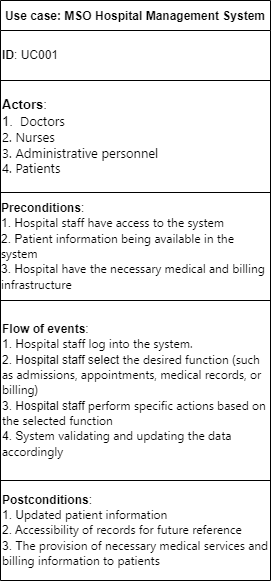

The diagram above was exported from draw.io. Its source (the exported page's mxGraphModel, read from the mxfile embedded in the PNG):
<mxGraphModel dx="1160" dy="694" grid="1" gridSize="10" guides="1" tooltips="1" connect="1" arrows="1" fold="1" page="1" pageScale="1" pageWidth="850" pageHeight="1100" background="#ffffff" math="0" shadow="0">
  <root>
    <mxCell id="0" />
    <mxCell id="1" parent="0" />
    <mxCell id="2" value="Use case: MSO Hospital Management System" style="shape=table;startSize=30;container=1;collapsible=0;childLayout=tableLayout;fontStyle=1" vertex="1" parent="1">
      <mxGeometry x="290" y="130" width="270" height="580" as="geometry" />
    </mxCell>
    <mxCell id="3" value="" style="shape=tableRow;horizontal=0;startSize=0;swimlaneHead=0;swimlaneBody=0;top=0;left=0;bottom=0;right=0;collapsible=0;dropTarget=0;fillColor=none;points=[[0,0.5],[1,0.5]];portConstraint=eastwest;" vertex="1" parent="2">
      <mxGeometry y="30" width="270" height="50" as="geometry" />
    </mxCell>
    <mxCell id="4" value="&lt;b&gt;ID&lt;/b&gt;: UC001" style="shape=partialRectangle;html=1;whiteSpace=wrap;connectable=0;overflow=hidden;fillColor=none;top=0;left=0;bottom=0;right=0;pointerEvents=1;align=left;" vertex="1" parent="3">
      <mxGeometry width="270" height="50" as="geometry">
        <mxRectangle width="270" height="50" as="alternateBounds" />
      </mxGeometry>
    </mxCell>
    <mxCell id="5" value="" style="shape=tableRow;horizontal=0;startSize=0;swimlaneHead=0;swimlaneBody=0;top=0;left=0;bottom=0;right=0;collapsible=0;dropTarget=0;fillColor=none;points=[[0,0.5],[1,0.5]];portConstraint=eastwest;" vertex="1" parent="2">
      <mxGeometry y="80" width="270" height="112" as="geometry" />
    </mxCell>
    <mxCell id="6" value="&lt;div style=&quot;&quot;&gt;&lt;span style=&quot;font-size: 13px; background-color: initial;&quot;&gt;&lt;b&gt;Actors&lt;/b&gt;:&lt;/span&gt;&lt;/div&gt;&lt;font style=&quot;font-size: 13px;&quot;&gt;&lt;div style=&quot;&quot;&gt;&lt;font style=&quot;background-color: initial;&quot;&gt;1.&amp;nbsp;&lt;span style=&quot;color: rgb(230, 237, 243); font-family: -apple-system, BlinkMacSystemFont, &amp;quot;Segoe UI&amp;quot;, &amp;quot;Noto Sans&amp;quot;, Helvetica, Arial, sans-serif, &amp;quot;Apple Color Emoji&amp;quot;, &amp;quot;Segoe UI Emoji&amp;quot;;&quot;&gt;&amp;nbsp;&lt;/span&gt;&lt;/font&gt;&lt;span style=&quot;background-color: initial; font-family: -apple-system, BlinkMacSystemFont, &amp;quot;Segoe UI&amp;quot;, &amp;quot;Noto Sans&amp;quot;, Helvetica, Arial, sans-serif, &amp;quot;Apple Color Emoji&amp;quot;, &amp;quot;Segoe UI Emoji&amp;quot;;&quot;&gt;Doctors&lt;/span&gt;&lt;/div&gt;&lt;/font&gt;&lt;span style=&quot;font-family: -apple-system, BlinkMacSystemFont, &amp;quot;Segoe UI&amp;quot;, &amp;quot;Noto Sans&amp;quot;, Helvetica, Arial, sans-serif, &amp;quot;Apple Color Emoji&amp;quot;, &amp;quot;Segoe UI Emoji&amp;quot;; font-size: 13px;&quot;&gt;&lt;div style=&quot;&quot;&gt;&lt;span style=&quot;background-color: initial;&quot;&gt;2. Nurses&lt;/span&gt;&lt;/div&gt;&lt;font style=&quot;font-size: 13px;&quot;&gt;&lt;div style=&quot;&quot;&gt;&lt;span style=&quot;background-color: initial;&quot;&gt;3. Administrative personnel&lt;/span&gt;&lt;/div&gt;&lt;div style=&quot;&quot;&gt;&lt;span style=&quot;background-color: initial;&quot;&gt;4. Patients&lt;/span&gt;&lt;/div&gt;&lt;/font&gt;&lt;/span&gt;" style="shape=partialRectangle;html=1;whiteSpace=wrap;connectable=0;overflow=hidden;fillColor=none;top=0;left=0;bottom=0;right=0;pointerEvents=1;align=left;" vertex="1" parent="5">
      <mxGeometry width="270" height="112" as="geometry">
        <mxRectangle width="270" height="112" as="alternateBounds" />
      </mxGeometry>
    </mxCell>
    <mxCell id="7" value="" style="shape=tableRow;horizontal=0;startSize=0;swimlaneHead=0;swimlaneBody=0;top=0;left=0;bottom=0;right=0;collapsible=0;dropTarget=0;fillColor=none;points=[[0,0.5],[1,0.5]];portConstraint=eastwest;" vertex="1" parent="2">
      <mxGeometry y="192" width="270" height="108" as="geometry" />
    </mxCell>
    <mxCell id="8" value="&lt;div style=&quot;text-align: left;&quot;&gt;&lt;span style=&quot;background-color: rgb(255, 255, 255);&quot;&gt;&lt;b&gt;Preconditions&lt;/b&gt;:&lt;/span&gt;&lt;/div&gt;&lt;span style=&quot;background-color: rgb(255, 255, 255);&quot;&gt;&lt;div style=&quot;text-align: left;&quot;&gt;1. H&lt;span style=&quot;font-family: -apple-system, BlinkMacSystemFont, &amp;quot;Segoe UI&amp;quot;, &amp;quot;Noto Sans&amp;quot;, Helvetica, Arial, sans-serif, &amp;quot;Apple Color Emoji&amp;quot;, &amp;quot;Segoe UI Emoji&amp;quot;;&quot;&gt;ospital staff have access to the system&lt;/span&gt;&lt;/div&gt;&lt;div style=&quot;text-align: left;&quot;&gt;2. P&lt;span style=&quot;font-family: -apple-system, BlinkMacSystemFont, &amp;quot;Segoe UI&amp;quot;, &amp;quot;Noto Sans&amp;quot;, Helvetica, Arial, sans-serif, &amp;quot;Apple Color Emoji&amp;quot;, &amp;quot;Segoe UI Emoji&amp;quot;;&quot;&gt;atient information being available in the system&lt;/span&gt;&lt;/div&gt;&lt;div style=&quot;text-align: left;&quot;&gt;3. H&lt;span style=&quot;font-family: -apple-system, BlinkMacSystemFont, &amp;quot;Segoe UI&amp;quot;, &amp;quot;Noto Sans&amp;quot;, Helvetica, Arial, sans-serif, &amp;quot;Apple Color Emoji&amp;quot;, &amp;quot;Segoe UI Emoji&amp;quot;;&quot;&gt;ospital have the necessary medical and billing infrastructure&lt;/span&gt;&lt;/div&gt;&lt;/span&gt;" style="shape=partialRectangle;html=1;whiteSpace=wrap;connectable=0;overflow=hidden;fillColor=none;top=0;left=0;bottom=0;right=0;pointerEvents=1;" vertex="1" parent="7">
      <mxGeometry width="270" height="108" as="geometry">
        <mxRectangle width="270" height="108" as="alternateBounds" />
      </mxGeometry>
    </mxCell>
    <mxCell id="9" value="" style="shape=tableRow;horizontal=0;startSize=0;swimlaneHead=0;swimlaneBody=0;top=0;left=0;bottom=0;right=0;collapsible=0;dropTarget=0;fillColor=none;points=[[0,0.5],[1,0.5]];portConstraint=eastwest;" vertex="1" parent="2">
      <mxGeometry y="300" width="270" height="180" as="geometry" />
    </mxCell>
    <mxCell id="10" value="&lt;font style=&quot;font-size: 12px; background-color: rgb(255, 255, 255);&quot;&gt;&lt;b&gt;Flow of events&lt;/b&gt;:&lt;br&gt;1. H&lt;span style=&quot;font-family: -apple-system, BlinkMacSystemFont, &amp;quot;Segoe UI&amp;quot;, &amp;quot;Noto Sans&amp;quot;, Helvetica, Arial, sans-serif, &amp;quot;Apple Color Emoji&amp;quot;, &amp;quot;Segoe UI Emoji&amp;quot;;&quot;&gt;ospital staff log into the system.&lt;br&gt;&lt;/span&gt;2. Hospital staff select&amp;nbsp;&lt;span style=&quot;font-family: -apple-system, BlinkMacSystemFont, &amp;quot;Segoe UI&amp;quot;, &amp;quot;Noto Sans&amp;quot;, Helvetica, Arial, sans-serif, &amp;quot;Apple Color Emoji&amp;quot;, &amp;quot;Segoe UI Emoji&amp;quot;;&quot;&gt;the desired function (such as admissions, appointments, medical records, or billing)&lt;br&gt;&lt;/span&gt;3. Hospital staff&amp;nbsp;&lt;span style=&quot;font-family: -apple-system, BlinkMacSystemFont, &amp;quot;Segoe UI&amp;quot;, &amp;quot;Noto Sans&amp;quot;, Helvetica, Arial, sans-serif, &amp;quot;Apple Color Emoji&amp;quot;, &amp;quot;Segoe UI Emoji&amp;quot;;&quot;&gt;perform specific actions based on the selected function&lt;br&gt;&lt;/span&gt;4. S&lt;span style=&quot;font-family: -apple-system, BlinkMacSystemFont, &amp;quot;Segoe UI&amp;quot;, &amp;quot;Noto Sans&amp;quot;, Helvetica, Arial, sans-serif, &amp;quot;Apple Color Emoji&amp;quot;, &amp;quot;Segoe UI Emoji&amp;quot;;&quot;&gt;ystem validating and updating the data accordingly&lt;/span&gt;&lt;/font&gt;" style="shape=partialRectangle;html=1;whiteSpace=wrap;connectable=0;overflow=hidden;fillColor=none;top=0;left=0;bottom=0;right=0;pointerEvents=1;align=left;" vertex="1" parent="9">
      <mxGeometry width="270" height="180" as="geometry">
        <mxRectangle width="270" height="180" as="alternateBounds" />
      </mxGeometry>
    </mxCell>
    <mxCell id="11" value="" style="shape=tableRow;horizontal=0;startSize=0;swimlaneHead=0;swimlaneBody=0;top=0;left=0;bottom=0;right=0;collapsible=0;dropTarget=0;fillColor=none;points=[[0,0.5],[1,0.5]];portConstraint=eastwest;" vertex="1" parent="2">
      <mxGeometry y="480" width="270" height="100" as="geometry" />
    </mxCell>
    <mxCell id="12" value="&lt;font style=&quot;font-size: 12px; background-color: rgb(255, 255, 255);&quot;&gt;&lt;b&gt;Postconditions&lt;/b&gt;:&lt;br&gt;1. U&lt;span style=&quot;font-family: -apple-system, BlinkMacSystemFont, &amp;quot;Segoe UI&amp;quot;, &amp;quot;Noto Sans&amp;quot;, Helvetica, Arial, sans-serif, &amp;quot;Apple Color Emoji&amp;quot;, &amp;quot;Segoe UI Emoji&amp;quot;;&quot;&gt;pdated patient information&lt;br&gt;&lt;/span&gt;2. A&lt;span style=&quot;font-family: -apple-system, BlinkMacSystemFont, &amp;quot;Segoe UI&amp;quot;, &amp;quot;Noto Sans&amp;quot;, Helvetica, Arial, sans-serif, &amp;quot;Apple Color Emoji&amp;quot;, &amp;quot;Segoe UI Emoji&amp;quot;;&quot;&gt;ccessibility of records for future reference&lt;br&gt;&lt;/span&gt;3. T&lt;span style=&quot;font-family: -apple-system, BlinkMacSystemFont, &amp;quot;Segoe UI&amp;quot;, &amp;quot;Noto Sans&amp;quot;, Helvetica, Arial, sans-serif, &amp;quot;Apple Color Emoji&amp;quot;, &amp;quot;Segoe UI Emoji&amp;quot;;&quot;&gt;he provision of necessary medical services and billing information to patients&lt;/span&gt;&lt;/font&gt;" style="shape=partialRectangle;html=1;whiteSpace=wrap;connectable=0;overflow=hidden;fillColor=none;top=0;left=0;bottom=0;right=0;pointerEvents=1;align=left;" vertex="1" parent="11">
      <mxGeometry width="270" height="100" as="geometry">
        <mxRectangle width="270" height="100" as="alternateBounds" />
      </mxGeometry>
    </mxCell>
  </root>
</mxGraphModel>